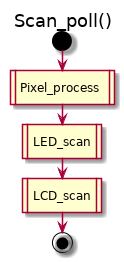

The diagram above was rendered by PlantUML. Its source (embedded in the PNG):
@startuml
title Scan_poll()
start
:Pixel_process|
:LED_scan|
:LCD_scan|
stop
@enduml